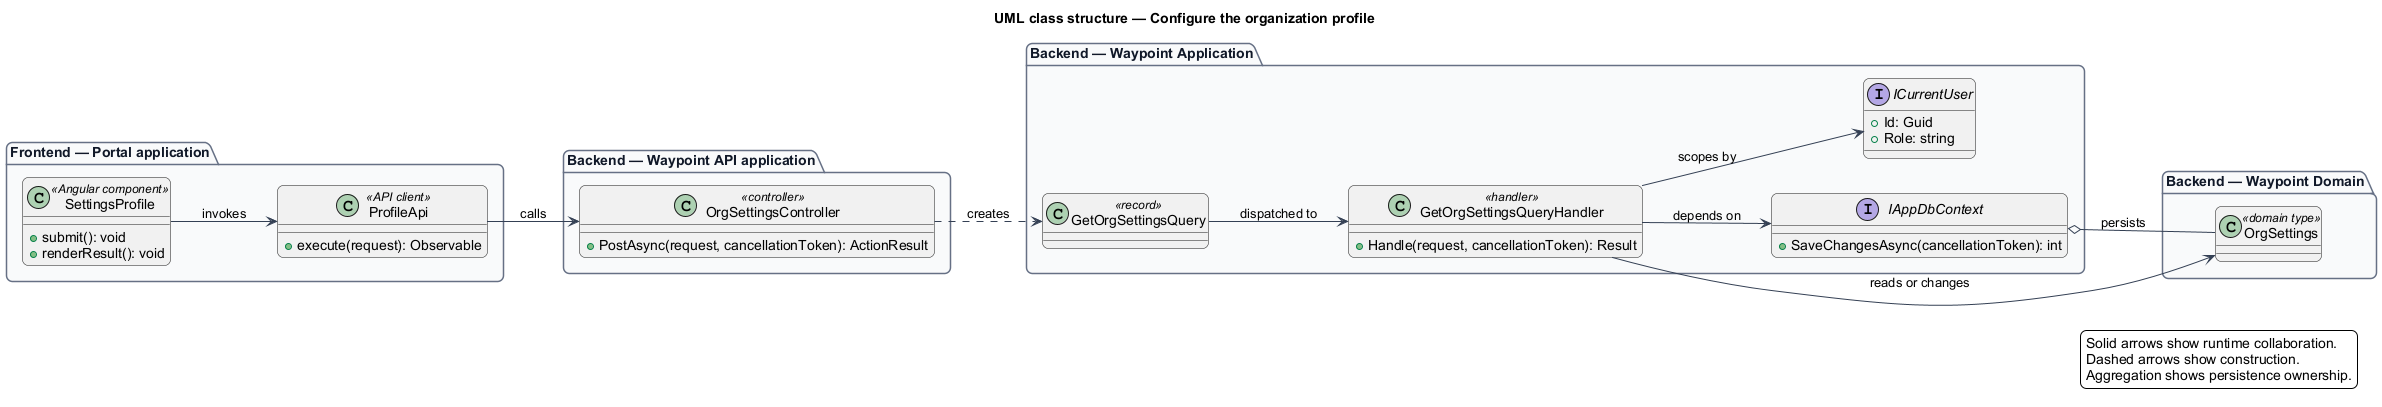

The diagram above was rendered by PlantUML. Its source (embedded in the PNG):
@startuml
left to right direction
title UML class structure — Configure the organization profile
skinparam backgroundColor #FFFFFF
skinparam shadowing false
skinparam roundcorner 12
skinparam defaultFontName Arial
skinparam ArrowColor #344054
skinparam rectangle {
  BorderColor #344054
  FontColor #101828
}
skinparam package {
  BorderColor #667085
  FontColor #101828
  BackgroundColor #F9FAFB
}
package "Frontend — Portal application" {
  class "SettingsProfile" as page_SettingsProfile <<Angular component>> {
    +submit(): void
    +renderResult(): void
  }
  class "ProfileApi" as client_ProfileApi <<API client>> {
    +execute(request): Observable
  }
}
package "Backend — Waypoint API application" {
  class "OrgSettingsController" as controller_OrgSettingsController <<controller>> {
    +PostAsync(request, cancellationToken): ActionResult
  }
}
package "Backend — Waypoint Application" {
  class "GetOrgSettingsQuery" as request_GetOrgSettingsQuery <<record>>
  class "GetOrgSettingsQueryHandler" as handler_GetOrgSettingsQueryHandler <<handler>> {
    +Handle(request, cancellationToken): Result
  }
  interface IAppDbContext {
    +SaveChangesAsync(cancellationToken): int
  }
  interface ICurrentUser {
    +Id: Guid
    +Role: string
  }
}
package "Backend — Waypoint Domain" {
  class "OrgSettings" as entity_OrgSettings <<domain type>>
}
page_SettingsProfile --> client_ProfileApi : invokes
client_ProfileApi --> controller_OrgSettingsController : calls
controller_OrgSettingsController ..> request_GetOrgSettingsQuery : creates
request_GetOrgSettingsQuery --> handler_GetOrgSettingsQueryHandler : dispatched to
handler_GetOrgSettingsQueryHandler --> IAppDbContext : depends on
handler_GetOrgSettingsQueryHandler --> ICurrentUser : scopes by
handler_GetOrgSettingsQueryHandler --> entity_OrgSettings : reads or changes
IAppDbContext o-- entity_OrgSettings : persists
legend right
  Solid arrows show runtime collaboration.
  Dashed arrows show construction.
  Aggregation shows persistence ownership.
endlegend
@enduml